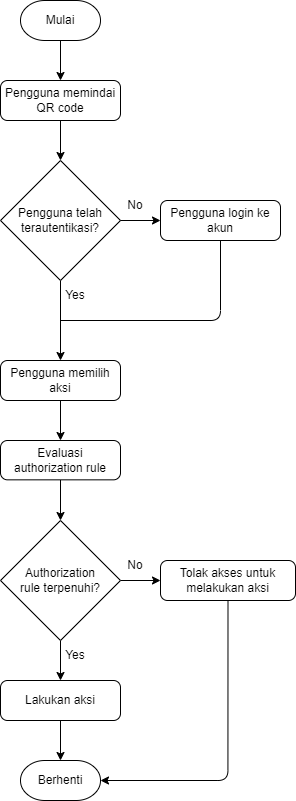

The diagram above was exported from draw.io. Its source (the exported page's mxGraphModel, read from the mxfile embedded in the PNG):
<mxGraphModel dx="1049" dy="877" grid="1" gridSize="10" guides="1" tooltips="1" connect="1" arrows="1" fold="1" page="1" pageScale="1" pageWidth="850" pageHeight="1100" math="0" shadow="0">
  <root>
    <mxCell id="0" />
    <mxCell id="1" parent="0" />
    <mxCell id="49" style="edgeStyle=orthogonalEdgeStyle;html=1;" parent="1" source="4" target="9" edge="1">
      <mxGeometry relative="1" as="geometry">
        <mxPoint x="338" y="220" as="targetPoint" />
      </mxGeometry>
    </mxCell>
    <mxCell id="4" value="Mulai" style="strokeWidth=0.5;html=1;shape=mxgraph.flowchart.terminator;whiteSpace=wrap;" parent="1" vertex="1">
      <mxGeometry x="298" y="140" width="80" height="40" as="geometry" />
    </mxCell>
    <mxCell id="50" style="edgeStyle=orthogonalEdgeStyle;html=1;exitX=0.5;exitY=1;exitDx=0;exitDy=0;entryX=0.5;entryY=0;entryDx=0;entryDy=0;entryPerimeter=0;" parent="1" source="9" target="65" edge="1">
      <mxGeometry relative="1" as="geometry">
        <mxPoint x="428" y="260" as="sourcePoint" />
        <mxPoint x="478" y="300" as="targetPoint" />
      </mxGeometry>
    </mxCell>
    <mxCell id="44" style="edgeStyle=none;html=1;entryX=0.5;entryY=0;entryDx=0;entryDy=0;exitX=0.5;exitY=1;exitDx=0;exitDy=0;exitPerimeter=0;" parent="1" source="65" target="62" edge="1">
      <mxGeometry relative="1" as="geometry">
        <mxPoint x="338" y="560" as="targetPoint" />
        <mxPoint x="378" y="510" as="sourcePoint" />
      </mxGeometry>
    </mxCell>
    <mxCell id="9" value="Pengguna memindai QR code" style="rounded=1;whiteSpace=wrap;html=1;absoluteArcSize=1;arcSize=14;strokeWidth=0.5;" parent="1" vertex="1">
      <mxGeometry x="278" y="220" width="120" height="40" as="geometry" />
    </mxCell>
    <mxCell id="52" value="Berhenti" style="strokeWidth=0.5;html=1;shape=mxgraph.flowchart.terminator;whiteSpace=wrap;" vertex="1" parent="1">
      <mxGeometry x="298" y="900" width="80" height="40" as="geometry" />
    </mxCell>
    <mxCell id="53" style="edgeStyle=orthogonalEdgeStyle;html=1;entryX=0;entryY=0.5;entryDx=0;entryDy=0;" edge="1" parent="1" source="55" target="59">
      <mxGeometry relative="1" as="geometry" />
    </mxCell>
    <mxCell id="54" style="edgeStyle=orthogonalEdgeStyle;html=1;entryX=0.5;entryY=0;entryDx=0;entryDy=0;" edge="1" parent="1" source="55" target="61">
      <mxGeometry relative="1" as="geometry" />
    </mxCell>
    <mxCell id="55" value="Authorization&lt;br&gt;rule terpenuhi?" style="strokeWidth=0.5;html=1;shape=mxgraph.flowchart.decision;whiteSpace=wrap;" vertex="1" parent="1">
      <mxGeometry x="278" y="660" width="120" height="120" as="geometry" />
    </mxCell>
    <mxCell id="56" style="edgeStyle=none;html=1;entryX=0.5;entryY=0;entryDx=0;entryDy=0;entryPerimeter=0;" edge="1" parent="1" source="57" target="55">
      <mxGeometry relative="1" as="geometry" />
    </mxCell>
    <mxCell id="57" value="Evaluasi&lt;br&gt;authorization rule" style="rounded=1;whiteSpace=wrap;html=1;absoluteArcSize=1;arcSize=14;strokeWidth=0.5;" vertex="1" parent="1">
      <mxGeometry x="278" y="580" width="120" height="39.34" as="geometry" />
    </mxCell>
    <mxCell id="58" style="edgeStyle=orthogonalEdgeStyle;html=1;entryX=1;entryY=0.5;entryDx=0;entryDy=0;entryPerimeter=0;exitX=0.5;exitY=1;exitDx=0;exitDy=0;" edge="1" parent="1" source="59" target="52">
      <mxGeometry relative="1" as="geometry">
        <mxPoint x="488" y="750" as="sourcePoint" />
        <Array as="points">
          <mxPoint x="505" y="920" />
        </Array>
      </mxGeometry>
    </mxCell>
    <mxCell id="59" value="Tolak akses untuk&lt;br&gt;melakukan aksi" style="rounded=1;whiteSpace=wrap;html=1;absoluteArcSize=1;arcSize=14;strokeWidth=0.5;" vertex="1" parent="1">
      <mxGeometry x="438" y="700" width="135" height="40" as="geometry" />
    </mxCell>
    <mxCell id="60" style="edgeStyle=orthogonalEdgeStyle;html=1;entryX=0.5;entryY=0;entryDx=0;entryDy=0;entryPerimeter=0;" edge="1" parent="1" source="61" target="52">
      <mxGeometry relative="1" as="geometry" />
    </mxCell>
    <mxCell id="61" value="Lakukan aksi" style="rounded=1;whiteSpace=wrap;html=1;absoluteArcSize=1;arcSize=14;strokeWidth=0.5;" vertex="1" parent="1">
      <mxGeometry x="278" y="820" width="120" height="40" as="geometry" />
    </mxCell>
    <mxCell id="62" value="Pengguna memilih aksi" style="rounded=1;whiteSpace=wrap;html=1;absoluteArcSize=1;arcSize=14;strokeWidth=0.5;" vertex="1" parent="1">
      <mxGeometry x="278" y="500" width="120" height="40" as="geometry" />
    </mxCell>
    <mxCell id="63" style="edgeStyle=none;html=1;entryX=0.5;entryY=0;entryDx=0;entryDy=0;exitX=0.5;exitY=1;exitDx=0;exitDy=0;" edge="1" parent="1" source="62" target="57">
      <mxGeometry relative="1" as="geometry">
        <mxPoint x="348" y="510" as="targetPoint" />
        <mxPoint x="348" y="470" as="sourcePoint" />
      </mxGeometry>
    </mxCell>
    <mxCell id="64" value="Pengguna login ke akun" style="rounded=1;whiteSpace=wrap;html=1;absoluteArcSize=1;arcSize=14;strokeWidth=0.5;" vertex="1" parent="1">
      <mxGeometry x="438" y="340" width="120" height="40" as="geometry" />
    </mxCell>
    <mxCell id="65" value="Pengguna telah&lt;br&gt;terautentikasi?" style="strokeWidth=0.5;html=1;shape=mxgraph.flowchart.decision;whiteSpace=wrap;" vertex="1" parent="1">
      <mxGeometry x="278" y="300" width="120" height="120" as="geometry" />
    </mxCell>
    <mxCell id="66" style="edgeStyle=orthogonalEdgeStyle;html=1;exitX=1;exitY=0.5;exitDx=0;exitDy=0;entryX=0;entryY=0.5;entryDx=0;entryDy=0;exitPerimeter=0;" edge="1" parent="1" source="65" target="64">
      <mxGeometry relative="1" as="geometry">
        <mxPoint x="348.0000000000001" y="270" as="sourcePoint" />
        <mxPoint x="348.0000000000001" y="310" as="targetPoint" />
      </mxGeometry>
    </mxCell>
    <mxCell id="67" style="edgeStyle=orthogonalEdgeStyle;html=1;exitX=0.5;exitY=1;exitDx=0;exitDy=0;endArrow=none;endFill=0;" edge="1" parent="1" source="64">
      <mxGeometry relative="1" as="geometry">
        <mxPoint x="408" y="370" as="sourcePoint" />
        <mxPoint x="338" y="460" as="targetPoint" />
        <Array as="points">
          <mxPoint x="498" y="460" />
        </Array>
      </mxGeometry>
    </mxCell>
    <mxCell id="68" value="No" style="text;html=1;strokeColor=none;fillColor=none;align=center;verticalAlign=middle;whiteSpace=wrap;rounded=0;" vertex="1" parent="1">
      <mxGeometry x="398" y="330" width="30" height="30" as="geometry" />
    </mxCell>
    <mxCell id="69" value="Yes" style="text;html=1;strokeColor=none;fillColor=none;align=center;verticalAlign=middle;whiteSpace=wrap;rounded=0;" vertex="1" parent="1">
      <mxGeometry x="338" y="420" width="30" height="30" as="geometry" />
    </mxCell>
    <mxCell id="70" value="No" style="text;html=1;strokeColor=none;fillColor=none;align=center;verticalAlign=middle;whiteSpace=wrap;rounded=0;" vertex="1" parent="1">
      <mxGeometry x="398" y="690" width="30" height="30" as="geometry" />
    </mxCell>
    <mxCell id="71" value="Yes" style="text;html=1;strokeColor=none;fillColor=none;align=center;verticalAlign=middle;whiteSpace=wrap;rounded=0;" vertex="1" parent="1">
      <mxGeometry x="338" y="780" width="30" height="30" as="geometry" />
    </mxCell>
  </root>
</mxGraphModel>